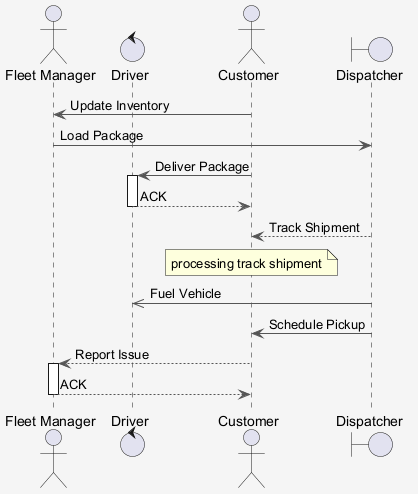

The diagram above was rendered by PlantUML. Its source (embedded in the PNG):
@startuml
skinparam shadowing false
skinparam backgroundColor #F5F5F5
skinparam ArrowColor #555555
actor "Fleet Manager" as FM
control "Driver" as D
actor "Customer" as C
boundary "Dispatcher" as D2
C -> FM : Update Inventory
FM -> D2 : Load Package
C -> D : Deliver Package
activate D
D --> C : ACK
deactivate D
D2 --> C : Track Shipment
note over C : processing track shipment
D2 ->> D : Fuel Vehicle
D2 -> C : Schedule Pickup
C --> FM : Report Issue
activate FM
FM --> C : ACK
deactivate FM
@enduml